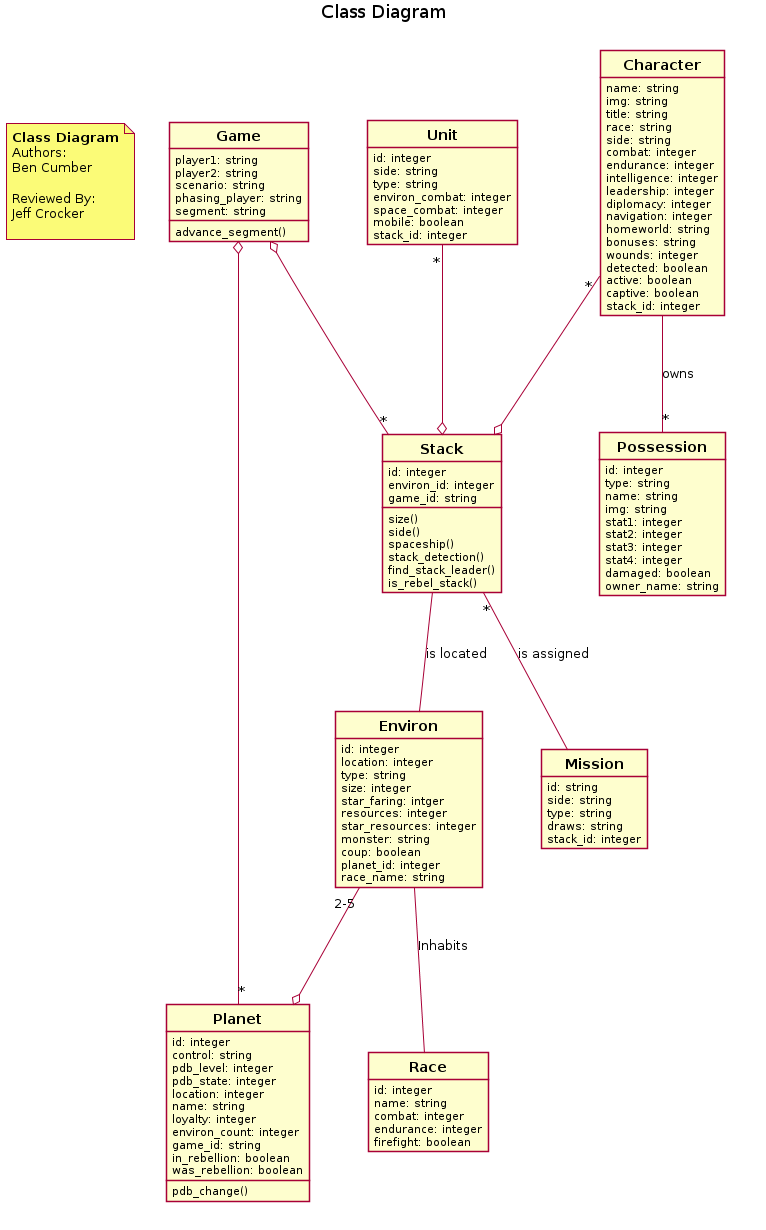

The diagram above was rendered by PlantUML. Its source (embedded in the PNG):
@startuml

hide empty methods
hide circle
skinparam shadowing false
skinparam classFontStyle Bold
skinparam classFontSize 14
title Class Diagram

note as Title
<b>Class Diagram
Authors:
Ben Cumber

Reviewed By:
Jeff Crocker

end note

class Game{
player1: string
player2: string
scenario: string
phasing_player: string
segment: string

advance_segment()
}

class Character{
name: string
img: string
title: string
race: string
side: string
combat: integer
endurance: integer
intelligence: integer
leadership: integer
diplomacy: integer
navigation: integer
homeworld: string
bonuses: string
wounds: integer
detected: boolean
active: boolean
captive: boolean
stack_id: integer
}

class Environ{
id: integer
location: integer
type: string
size: integer
star_faring: intger
resources: integer
star_resources: integer
monster: string
coup: boolean
planet_id: integer
race_name: string
}

class Unit{
id: integer
side: string
type: string
environ_combat: integer
space_combat: integer
mobile: boolean
stack_id: integer
}

class Mission{
id: string
side: string
type: string
draws: string
stack_id: integer
}

class Planet{
id: integer
control: string
pdb_level: integer
pdb_state: integer
location: integer
name: string
loyalty: integer
environ_count: integer
game_id: string
in_rebellion: boolean
was_rebellion: boolean

pdb_change()
}

class Possession{
id: integer
type: string
name: string
img: string
stat1: integer
stat2: integer
stat3: integer
stat4: integer
damaged: boolean
owner_name: string

}

class Race{
id: integer
name: string
combat: integer
endurance: integer
firefight: boolean
}

class Stack{
id: integer
environ_id: integer
game_id: string

size()
side()
spaceship()
stack_detection()
find_stack_leader()
is_rebel_stack()
}

Game o-- "*" Stack
Game o-- "*" Planet
Character "*" --o Stack
Character -- "*" Possession: owns
Environ "2-5" --o Planet
Environ -- Race: Inhabits
Unit "*" --o Stack
Stack "*" -- Mission: is assigned
Stack -- Environ: is located
@enduml